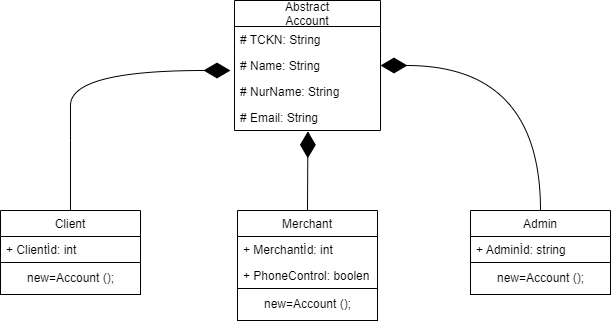

The diagram above was exported from draw.io. Its source (the exported page's mxGraphModel, read from the mxfile embedded in the PNG):
<mxGraphModel dx="1185" dy="655" grid="1" gridSize="10" guides="1" tooltips="1" connect="1" arrows="1" fold="1" page="1" pageScale="1" pageWidth="827" pageHeight="1169" background="#ffffff" math="0" shadow="0">
  <root>
    <mxCell id="0" />
    <mxCell id="1" parent="0" />
    <mxCell id="PPQl-a9PHzfv6tXaKc0y-5" value="Abstract&#10;Account" style="swimlane;fontStyle=0;childLayout=stackLayout;horizontal=1;startSize=26;fillColor=none;horizontalStack=0;resizeParent=1;resizeParentMax=0;resizeLast=0;collapsible=1;marginBottom=0;" vertex="1" parent="1">
      <mxGeometry x="344" y="50" width="146" height="130" as="geometry">
        <mxRectangle x="344" y="50" width="80" height="30" as="alternateBounds" />
      </mxGeometry>
    </mxCell>
    <mxCell id="PPQl-a9PHzfv6tXaKc0y-6" value="# TCKN: String        " style="text;strokeColor=none;fillColor=none;align=left;verticalAlign=top;spacingLeft=4;spacingRight=4;overflow=hidden;rotatable=0;points=[[0,0.5],[1,0.5]];portConstraint=eastwest;" vertex="1" parent="PPQl-a9PHzfv6tXaKc0y-5">
      <mxGeometry y="26" width="146" height="26" as="geometry" />
    </mxCell>
    <mxCell id="PPQl-a9PHzfv6tXaKc0y-7" value="# Name: String        " style="text;strokeColor=none;fillColor=none;align=left;verticalAlign=top;spacingLeft=4;spacingRight=4;overflow=hidden;rotatable=0;points=[[0,0.5],[1,0.5]];portConstraint=eastwest;" vertex="1" parent="PPQl-a9PHzfv6tXaKc0y-5">
      <mxGeometry y="52" width="146" height="26" as="geometry" />
    </mxCell>
    <mxCell id="PPQl-a9PHzfv6tXaKc0y-8" value="# NurName: String" style="text;strokeColor=none;fillColor=none;align=left;verticalAlign=top;spacingLeft=4;spacingRight=4;overflow=hidden;rotatable=0;points=[[0,0.5],[1,0.5]];portConstraint=eastwest;" vertex="1" parent="PPQl-a9PHzfv6tXaKc0y-5">
      <mxGeometry y="78" width="146" height="26" as="geometry" />
    </mxCell>
    <mxCell id="PPQl-a9PHzfv6tXaKc0y-24" value="# Email: String" style="text;strokeColor=none;fillColor=none;align=left;verticalAlign=top;spacingLeft=4;spacingRight=4;overflow=hidden;rotatable=0;points=[[0,0.5],[1,0.5]];portConstraint=eastwest;" vertex="1" parent="PPQl-a9PHzfv6tXaKc0y-5">
      <mxGeometry y="104" width="146" height="26" as="geometry" />
    </mxCell>
    <mxCell id="PPQl-a9PHzfv6tXaKc0y-11" value="Merchant" style="swimlane;fontStyle=0;childLayout=stackLayout;horizontal=1;startSize=26;fillColor=none;horizontalStack=0;resizeParent=1;resizeParentMax=0;resizeLast=0;collapsible=1;marginBottom=0;" vertex="1" parent="1">
      <mxGeometry x="347" y="260" width="140" height="78" as="geometry" />
    </mxCell>
    <mxCell id="PPQl-a9PHzfv6tXaKc0y-30" value="+ Merchantİd: int" style="text;strokeColor=none;fillColor=none;align=left;verticalAlign=top;spacingLeft=4;spacingRight=4;overflow=hidden;rotatable=0;points=[[0,0.5],[1,0.5]];portConstraint=eastwest;" vertex="1" parent="PPQl-a9PHzfv6tXaKc0y-11">
      <mxGeometry y="26" width="140" height="26" as="geometry" />
    </mxCell>
    <mxCell id="PPQl-a9PHzfv6tXaKc0y-12" value="+ PhoneControl: boolen" style="text;strokeColor=none;fillColor=none;align=left;verticalAlign=top;spacingLeft=4;spacingRight=4;overflow=hidden;rotatable=0;points=[[0,0.5],[1,0.5]];portConstraint=eastwest;" vertex="1" parent="PPQl-a9PHzfv6tXaKc0y-11">
      <mxGeometry y="52" width="140" height="26" as="geometry" />
    </mxCell>
    <mxCell id="PPQl-a9PHzfv6tXaKc0y-15" value="Client" style="swimlane;fontStyle=0;childLayout=stackLayout;horizontal=1;startSize=26;fillColor=none;horizontalStack=0;resizeParent=1;resizeParentMax=0;resizeLast=0;collapsible=1;marginBottom=0;" vertex="1" parent="1">
      <mxGeometry x="110" y="260" width="140" height="52" as="geometry" />
    </mxCell>
    <mxCell id="PPQl-a9PHzfv6tXaKc0y-16" value="+ Clientİd: int" style="text;strokeColor=none;fillColor=none;align=left;verticalAlign=top;spacingLeft=4;spacingRight=4;overflow=hidden;rotatable=0;points=[[0,0.5],[1,0.5]];portConstraint=eastwest;" vertex="1" parent="PPQl-a9PHzfv6tXaKc0y-15">
      <mxGeometry y="26" width="140" height="26" as="geometry" />
    </mxCell>
    <mxCell id="PPQl-a9PHzfv6tXaKc0y-19" value="Admin" style="swimlane;fontStyle=0;childLayout=stackLayout;horizontal=1;startSize=26;fillColor=none;horizontalStack=0;resizeParent=1;resizeParentMax=0;resizeLast=0;collapsible=1;marginBottom=0;" vertex="1" parent="1">
      <mxGeometry x="580" y="260" width="140" height="52" as="geometry" />
    </mxCell>
    <mxCell id="PPQl-a9PHzfv6tXaKc0y-20" value="+ Adminİd: string" style="text;strokeColor=none;fillColor=none;align=left;verticalAlign=top;spacingLeft=4;spacingRight=4;overflow=hidden;rotatable=0;points=[[0,0.5],[1,0.5]];portConstraint=eastwest;" vertex="1" parent="PPQl-a9PHzfv6tXaKc0y-19">
      <mxGeometry y="26" width="140" height="26" as="geometry" />
    </mxCell>
    <mxCell id="PPQl-a9PHzfv6tXaKc0y-33" value="new=Account&amp;nbsp;();" style="html=1;" vertex="1" parent="1">
      <mxGeometry x="347" y="338" width="140" height="32" as="geometry" />
    </mxCell>
    <mxCell id="PPQl-a9PHzfv6tXaKc0y-34" value="new=Account&amp;nbsp;();" style="html=1;" vertex="1" parent="1">
      <mxGeometry x="580" y="312" width="140" height="32" as="geometry" />
    </mxCell>
    <mxCell id="PPQl-a9PHzfv6tXaKc0y-35" value="new=Account&amp;nbsp;();" style="html=1;" vertex="1" parent="1">
      <mxGeometry x="110" y="312" width="140" height="32" as="geometry" />
    </mxCell>
    <mxCell id="PPQl-a9PHzfv6tXaKc0y-36" value="" style="endArrow=diamondThin;endFill=1;endSize=24;html=1;rounded=0;exitX=0.5;exitY=0;exitDx=0;exitDy=0;entryX=0.503;entryY=1.032;entryDx=0;entryDy=0;entryPerimeter=0;" edge="1" parent="1" source="PPQl-a9PHzfv6tXaKc0y-11" target="PPQl-a9PHzfv6tXaKc0y-24">
      <mxGeometry width="160" relative="1" as="geometry">
        <mxPoint x="390" y="340" as="sourcePoint" />
        <mxPoint x="550" y="340" as="targetPoint" />
      </mxGeometry>
    </mxCell>
    <mxCell id="PPQl-a9PHzfv6tXaKc0y-37" value="" style="endArrow=diamondThin;endFill=1;endSize=24;html=1;rounded=0;exitX=0.5;exitY=0;exitDx=0;exitDy=0;edgeStyle=orthogonalEdgeStyle;curved=1;" edge="1" parent="1" source="PPQl-a9PHzfv6tXaKc0y-15">
      <mxGeometry width="160" relative="1" as="geometry">
        <mxPoint x="390" y="340" as="sourcePoint" />
        <mxPoint x="340" y="120" as="targetPoint" />
        <Array as="points">
          <mxPoint x="180" y="190" />
          <mxPoint x="180" y="190" />
        </Array>
      </mxGeometry>
    </mxCell>
    <mxCell id="PPQl-a9PHzfv6tXaKc0y-38" value="" style="endArrow=diamondThin;endFill=1;endSize=24;html=1;rounded=0;exitX=0.5;exitY=0;exitDx=0;exitDy=0;edgeStyle=orthogonalEdgeStyle;curved=1;entryX=1;entryY=0.5;entryDx=0;entryDy=0;" edge="1" parent="1" source="PPQl-a9PHzfv6tXaKc0y-19" target="PPQl-a9PHzfv6tXaKc0y-7">
      <mxGeometry width="160" relative="1" as="geometry">
        <mxPoint x="190" y="270" as="sourcePoint" />
        <mxPoint x="350" y="130" as="targetPoint" />
        <Array as="points">
          <mxPoint x="650" y="115" />
        </Array>
      </mxGeometry>
    </mxCell>
  </root>
</mxGraphModel>